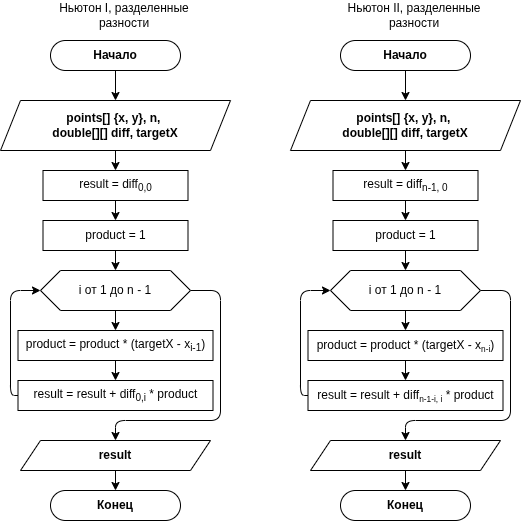

The diagram above was exported from draw.io. Its source (the exported page's mxGraphModel, read from the mxfile embedded in the PNG):
<mxGraphModel dx="1086" dy="701" grid="1" gridSize="10" guides="1" tooltips="1" connect="1" arrows="1" fold="1" page="1" pageScale="1" pageWidth="850" pageHeight="1100" background="#ffffff" math="0" shadow="0">
  <root>
    <mxCell id="0" />
    <mxCell id="1" parent="0" />
    <mxCell id="7" style="edgeStyle=none;html=1;entryX=0.5;entryY=0;entryDx=0;entryDy=0;" parent="1" source="3" target="5" edge="1">
      <mxGeometry relative="1" as="geometry" />
    </mxCell>
    <mxCell id="3" value="Начало" style="rounded=1;whiteSpace=wrap;html=1;arcSize=50;fontStyle=1" parent="1" vertex="1">
      <mxGeometry x="220" y="160" width="130" height="30" as="geometry" />
    </mxCell>
    <mxCell id="4" value="Конец" style="rounded=1;whiteSpace=wrap;html=1;arcSize=50;fontStyle=1" parent="1" vertex="1">
      <mxGeometry x="220" y="610" width="130" height="30" as="geometry" />
    </mxCell>
    <mxCell id="9" value="" style="edgeStyle=none;html=1;" parent="1" source="5" target="8" edge="1">
      <mxGeometry relative="1" as="geometry" />
    </mxCell>
    <mxCell id="5" value="&lt;b&gt;points[] {x, y}, n,&amp;nbsp;&lt;/b&gt;&lt;div&gt;&lt;b&gt;double[][] diff, targetX&lt;/b&gt;&lt;/div&gt;" style="shape=parallelogram;perimeter=parallelogramPerimeter;whiteSpace=wrap;html=1;fixedSize=1;" parent="1" vertex="1">
      <mxGeometry x="170" y="220" width="230" height="50" as="geometry" />
    </mxCell>
    <mxCell id="6" value="Ньютон I, разделенные разности" style="text;html=1;align=center;verticalAlign=middle;whiteSpace=wrap;rounded=0;" parent="1" vertex="1">
      <mxGeometry x="220" y="120" width="147.5" height="30" as="geometry" />
    </mxCell>
    <mxCell id="37" value="" style="edgeStyle=none;html=1;" parent="1" source="8" target="36" edge="1">
      <mxGeometry relative="1" as="geometry" />
    </mxCell>
    <mxCell id="8" value="result = diff&lt;sub&gt;0,0&lt;/sub&gt;" style="whiteSpace=wrap;html=1;" parent="1" vertex="1">
      <mxGeometry x="212.5" y="290" width="145" height="30" as="geometry" />
    </mxCell>
    <mxCell id="32" style="edgeStyle=elbowEdgeStyle;html=1;entryX=0;entryY=0.5;entryDx=0;entryDy=0;" parent="1" edge="1">
      <mxGeometry relative="1" as="geometry">
        <Array as="points">
          <mxPoint x="180" y="510" />
        </Array>
        <mxPoint x="210" y="360" as="targetPoint" />
      </mxGeometry>
    </mxCell>
    <mxCell id="35" style="edgeStyle=none;html=1;entryX=0.5;entryY=0;entryDx=0;entryDy=0;" parent="1" source="33" target="4" edge="1">
      <mxGeometry relative="1" as="geometry" />
    </mxCell>
    <mxCell id="33" value="&lt;b&gt;result&lt;/b&gt;" style="shape=parallelogram;perimeter=parallelogramPerimeter;whiteSpace=wrap;html=1;fixedSize=1;" parent="1" vertex="1">
      <mxGeometry x="190" y="560" width="190" height="30" as="geometry" />
    </mxCell>
    <mxCell id="40" style="edgeStyle=none;html=1;entryX=0.5;entryY=0;entryDx=0;entryDy=0;" parent="1" source="36" target="38" edge="1">
      <mxGeometry relative="1" as="geometry" />
    </mxCell>
    <mxCell id="36" value="product = 1" style="whiteSpace=wrap;html=1;" parent="1" vertex="1">
      <mxGeometry x="212.5" y="340" width="145" height="30" as="geometry" />
    </mxCell>
    <mxCell id="42" value="" style="edgeStyle=none;html=1;" parent="1" source="38" target="41" edge="1">
      <mxGeometry relative="1" as="geometry" />
    </mxCell>
    <mxCell id="47" style="edgeStyle=orthogonalEdgeStyle;html=1;entryX=0.5;entryY=0;entryDx=0;entryDy=0;" parent="1" source="38" target="33" edge="1">
      <mxGeometry relative="1" as="geometry">
        <Array as="points">
          <mxPoint x="390" y="410" />
          <mxPoint x="390" y="540" />
          <mxPoint x="285" y="540" />
        </Array>
      </mxGeometry>
    </mxCell>
    <mxCell id="38" value="i от 1 до n - 1" style="shape=hexagon;perimeter=hexagonPerimeter2;whiteSpace=wrap;html=1;fixedSize=1;" parent="1" vertex="1">
      <mxGeometry x="210" y="390" width="150" height="40" as="geometry" />
    </mxCell>
    <mxCell id="44" style="edgeStyle=none;html=1;entryX=0.5;entryY=0;entryDx=0;entryDy=0;" parent="1" source="41" target="43" edge="1">
      <mxGeometry relative="1" as="geometry" />
    </mxCell>
    <mxCell id="41" value="product = product * (targetX - x&lt;sub&gt;i-1&lt;/sub&gt;)" style="whiteSpace=wrap;html=1;" parent="1" vertex="1">
      <mxGeometry x="187.5" y="450" width="195" height="30" as="geometry" />
    </mxCell>
    <mxCell id="45" style="edgeStyle=elbowEdgeStyle;html=1;entryX=0;entryY=0.5;entryDx=0;entryDy=0;" parent="1" source="43" target="38" edge="1">
      <mxGeometry relative="1" as="geometry">
        <Array as="points">
          <mxPoint x="180" y="455" />
        </Array>
      </mxGeometry>
    </mxCell>
    <mxCell id="43" value="result = result + diff&lt;sub&gt;0,i&lt;/sub&gt;&amp;nbsp;* product" style="whiteSpace=wrap;html=1;" parent="1" vertex="1">
      <mxGeometry x="187.5" y="500" width="195" height="30" as="geometry" />
    </mxCell>
    <mxCell id="49" style="edgeStyle=none;html=1;entryX=0.5;entryY=0;entryDx=0;entryDy=0;" parent="1" source="50" target="53" edge="1">
      <mxGeometry relative="1" as="geometry" />
    </mxCell>
    <mxCell id="50" value="Начало" style="rounded=1;whiteSpace=wrap;html=1;arcSize=50;fontStyle=1" parent="1" vertex="1">
      <mxGeometry x="510" y="160" width="130" height="30" as="geometry" />
    </mxCell>
    <mxCell id="51" value="Конец" style="rounded=1;whiteSpace=wrap;html=1;arcSize=50;fontStyle=1" parent="1" vertex="1">
      <mxGeometry x="510" y="610" width="130" height="30" as="geometry" />
    </mxCell>
    <mxCell id="52" value="" style="edgeStyle=none;html=1;" parent="1" source="53" target="56" edge="1">
      <mxGeometry relative="1" as="geometry" />
    </mxCell>
    <mxCell id="53" value="&lt;b&gt;points[] {x, y}, n,&amp;nbsp;&lt;/b&gt;&lt;div&gt;&lt;b&gt;double[][] diff, targetX&lt;/b&gt;&lt;/div&gt;" style="shape=parallelogram;perimeter=parallelogramPerimeter;whiteSpace=wrap;html=1;fixedSize=1;" parent="1" vertex="1">
      <mxGeometry x="460" y="220" width="230" height="50" as="geometry" />
    </mxCell>
    <mxCell id="54" value="Ньютон II, разделенные разности" style="text;html=1;align=center;verticalAlign=middle;whiteSpace=wrap;rounded=0;" parent="1" vertex="1">
      <mxGeometry x="510" y="120" width="147.5" height="30" as="geometry" />
    </mxCell>
    <mxCell id="55" value="" style="edgeStyle=none;html=1;" parent="1" source="56" target="60" edge="1">
      <mxGeometry relative="1" as="geometry" />
    </mxCell>
    <mxCell id="56" value="result = diff&lt;sub&gt;n-1, 0&lt;/sub&gt;" style="whiteSpace=wrap;html=1;" parent="1" vertex="1">
      <mxGeometry x="502.5" y="290" width="145" height="30" as="geometry" />
    </mxCell>
    <mxCell id="57" style="edgeStyle=none;html=1;entryX=0.5;entryY=0;entryDx=0;entryDy=0;" parent="1" source="58" target="51" edge="1">
      <mxGeometry relative="1" as="geometry" />
    </mxCell>
    <mxCell id="58" value="&lt;b&gt;result&lt;/b&gt;" style="shape=parallelogram;perimeter=parallelogramPerimeter;whiteSpace=wrap;html=1;fixedSize=1;" parent="1" vertex="1">
      <mxGeometry x="480" y="560" width="190" height="30" as="geometry" />
    </mxCell>
    <mxCell id="59" style="edgeStyle=none;html=1;entryX=0.5;entryY=0;entryDx=0;entryDy=0;" parent="1" source="60" target="63" edge="1">
      <mxGeometry relative="1" as="geometry" />
    </mxCell>
    <mxCell id="60" value="product = 1" style="whiteSpace=wrap;html=1;" parent="1" vertex="1">
      <mxGeometry x="502.5" y="340" width="145" height="30" as="geometry" />
    </mxCell>
    <mxCell id="61" value="" style="edgeStyle=none;html=1;" parent="1" source="63" target="65" edge="1">
      <mxGeometry relative="1" as="geometry" />
    </mxCell>
    <mxCell id="62" style="edgeStyle=orthogonalEdgeStyle;html=1;entryX=0.5;entryY=0;entryDx=0;entryDy=0;" parent="1" source="63" target="58" edge="1">
      <mxGeometry relative="1" as="geometry">
        <Array as="points">
          <mxPoint x="680" y="410" />
          <mxPoint x="680" y="540" />
          <mxPoint x="575" y="540" />
        </Array>
      </mxGeometry>
    </mxCell>
    <mxCell id="63" value="i от 1 до n - 1" style="shape=hexagon;perimeter=hexagonPerimeter2;whiteSpace=wrap;html=1;fixedSize=1;" parent="1" vertex="1">
      <mxGeometry x="500" y="390" width="150" height="40" as="geometry" />
    </mxCell>
    <mxCell id="64" style="edgeStyle=none;html=1;entryX=0.5;entryY=0;entryDx=0;entryDy=0;" parent="1" source="65" target="67" edge="1">
      <mxGeometry relative="1" as="geometry" />
    </mxCell>
    <mxCell id="65" value="product = product * (targetX - x&lt;span style=&quot;font-size: 10px;&quot;&gt;&lt;sub&gt;n-i&lt;/sub&gt;&lt;/span&gt;)" style="whiteSpace=wrap;html=1;" parent="1" vertex="1">
      <mxGeometry x="477.5" y="450" width="195" height="30" as="geometry" />
    </mxCell>
    <mxCell id="66" style="edgeStyle=elbowEdgeStyle;html=1;entryX=0;entryY=0.5;entryDx=0;entryDy=0;" parent="1" source="67" target="63" edge="1">
      <mxGeometry relative="1" as="geometry">
        <Array as="points">
          <mxPoint x="470" y="455" />
        </Array>
      </mxGeometry>
    </mxCell>
    <mxCell id="67" value="result = result + diff&lt;span style=&quot;font-size: 10px;&quot;&gt;&lt;sub&gt;n-1-i, i&lt;/sub&gt;&lt;/span&gt;&amp;nbsp;* product" style="whiteSpace=wrap;html=1;" parent="1" vertex="1">
      <mxGeometry x="477.5" y="500" width="195" height="30" as="geometry" />
    </mxCell>
  </root>
</mxGraphModel>